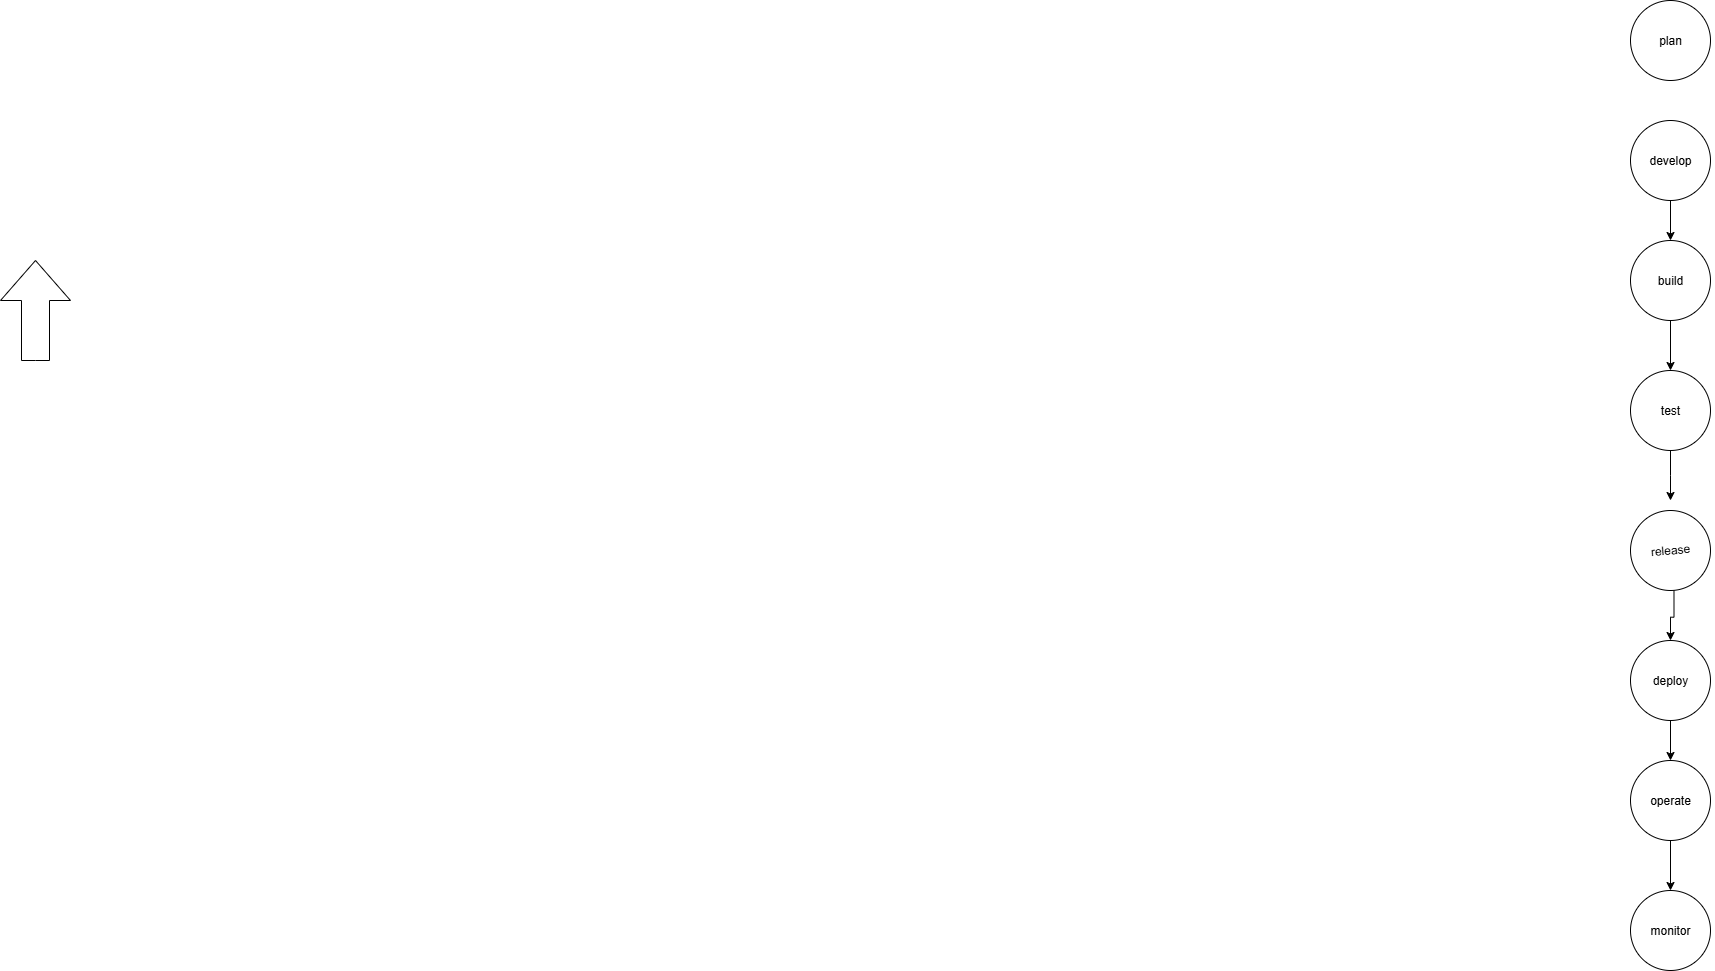

The diagram above was exported from draw.io. Its source (the exported page's mxGraphModel, read from the mxfile embedded in the PNG):
<mxGraphModel dx="2742" dy="562" grid="1" gridSize="10" guides="1" tooltips="1" connect="1" arrows="1" fold="1" page="1" pageScale="1" pageWidth="850" pageHeight="1100" math="0" shadow="0">
  <root>
    <mxCell id="0" />
    <mxCell id="1" parent="0" />
    <mxCell id="xF6Z6gnH6KQuu1CWf3wF-1" value="plan" style="ellipse;whiteSpace=wrap;html=1;aspect=fixed;" vertex="1" parent="1">
      <mxGeometry x="370" y="40" width="80" height="80" as="geometry" />
    </mxCell>
    <mxCell id="xF6Z6gnH6KQuu1CWf3wF-10" style="edgeStyle=orthogonalEdgeStyle;rounded=0;orthogonalLoop=1;jettySize=auto;html=1;exitX=0.5;exitY=1;exitDx=0;exitDy=0;entryX=0.5;entryY=0;entryDx=0;entryDy=0;" edge="1" parent="1" source="xF6Z6gnH6KQuu1CWf3wF-2" target="xF6Z6gnH6KQuu1CWf3wF-3">
      <mxGeometry relative="1" as="geometry" />
    </mxCell>
    <mxCell id="xF6Z6gnH6KQuu1CWf3wF-2" value="develop" style="ellipse;whiteSpace=wrap;html=1;aspect=fixed;" vertex="1" parent="1">
      <mxGeometry x="370" y="160" width="80" height="80" as="geometry" />
    </mxCell>
    <mxCell id="xF6Z6gnH6KQuu1CWf3wF-11" style="edgeStyle=orthogonalEdgeStyle;rounded=0;orthogonalLoop=1;jettySize=auto;html=1;exitX=0.5;exitY=1;exitDx=0;exitDy=0;entryX=0.5;entryY=0;entryDx=0;entryDy=0;" edge="1" parent="1" source="xF6Z6gnH6KQuu1CWf3wF-3" target="xF6Z6gnH6KQuu1CWf3wF-4">
      <mxGeometry relative="1" as="geometry" />
    </mxCell>
    <mxCell id="xF6Z6gnH6KQuu1CWf3wF-3" value="build" style="ellipse;whiteSpace=wrap;html=1;aspect=fixed;" vertex="1" parent="1">
      <mxGeometry x="370" y="280" width="80" height="80" as="geometry" />
    </mxCell>
    <mxCell id="xF6Z6gnH6KQuu1CWf3wF-12" style="edgeStyle=orthogonalEdgeStyle;rounded=0;orthogonalLoop=1;jettySize=auto;html=1;" edge="1" parent="1" source="xF6Z6gnH6KQuu1CWf3wF-4">
      <mxGeometry relative="1" as="geometry">
        <mxPoint x="410" y="540" as="targetPoint" />
      </mxGeometry>
    </mxCell>
    <mxCell id="xF6Z6gnH6KQuu1CWf3wF-4" value="test" style="ellipse;whiteSpace=wrap;html=1;aspect=fixed;" vertex="1" parent="1">
      <mxGeometry x="370" y="410" width="80" height="80" as="geometry" />
    </mxCell>
    <mxCell id="xF6Z6gnH6KQuu1CWf3wF-13" style="edgeStyle=orthogonalEdgeStyle;rounded=0;orthogonalLoop=1;jettySize=auto;html=1;exitX=0.5;exitY=1;exitDx=0;exitDy=0;entryX=0.5;entryY=0;entryDx=0;entryDy=0;" edge="1" parent="1" source="xF6Z6gnH6KQuu1CWf3wF-5" target="xF6Z6gnH6KQuu1CWf3wF-6">
      <mxGeometry relative="1" as="geometry" />
    </mxCell>
    <mxCell id="xF6Z6gnH6KQuu1CWf3wF-5" value="release" style="ellipse;whiteSpace=wrap;html=1;aspect=fixed;rotation=-5;direction=east;" vertex="1" parent="1">
      <mxGeometry x="370" y="550" width="80" height="80" as="geometry" />
    </mxCell>
    <mxCell id="xF6Z6gnH6KQuu1CWf3wF-14" style="edgeStyle=orthogonalEdgeStyle;rounded=0;orthogonalLoop=1;jettySize=auto;html=1;exitX=0.5;exitY=1;exitDx=0;exitDy=0;entryX=0.5;entryY=0;entryDx=0;entryDy=0;" edge="1" parent="1" source="xF6Z6gnH6KQuu1CWf3wF-6" target="xF6Z6gnH6KQuu1CWf3wF-7">
      <mxGeometry relative="1" as="geometry" />
    </mxCell>
    <mxCell id="xF6Z6gnH6KQuu1CWf3wF-6" value="deploy" style="ellipse;whiteSpace=wrap;html=1;aspect=fixed;" vertex="1" parent="1">
      <mxGeometry x="370" y="680" width="80" height="80" as="geometry" />
    </mxCell>
    <mxCell id="xF6Z6gnH6KQuu1CWf3wF-15" style="edgeStyle=orthogonalEdgeStyle;rounded=0;orthogonalLoop=1;jettySize=auto;html=1;exitX=0.5;exitY=1;exitDx=0;exitDy=0;entryX=0.5;entryY=0;entryDx=0;entryDy=0;" edge="1" parent="1" source="xF6Z6gnH6KQuu1CWf3wF-7" target="xF6Z6gnH6KQuu1CWf3wF-8">
      <mxGeometry relative="1" as="geometry" />
    </mxCell>
    <mxCell id="xF6Z6gnH6KQuu1CWf3wF-7" value="operate" style="ellipse;whiteSpace=wrap;html=1;aspect=fixed;" vertex="1" parent="1">
      <mxGeometry x="370" y="800" width="80" height="80" as="geometry" />
    </mxCell>
    <mxCell id="xF6Z6gnH6KQuu1CWf3wF-8" value="monitor" style="ellipse;whiteSpace=wrap;html=1;aspect=fixed;" vertex="1" parent="1">
      <mxGeometry x="370" y="930" width="80" height="80" as="geometry" />
    </mxCell>
    <mxCell id="xF6Z6gnH6KQuu1CWf3wF-9" value="" style="html=1;shadow=0;dashed=0;align=center;verticalAlign=middle;shape=mxgraph.arrows2.arrow;dy=0.6;dx=40;direction=north;notch=0;" vertex="1" parent="1">
      <mxGeometry x="-1260" y="300" width="70" height="100" as="geometry" />
    </mxCell>
  </root>
</mxGraphModel>